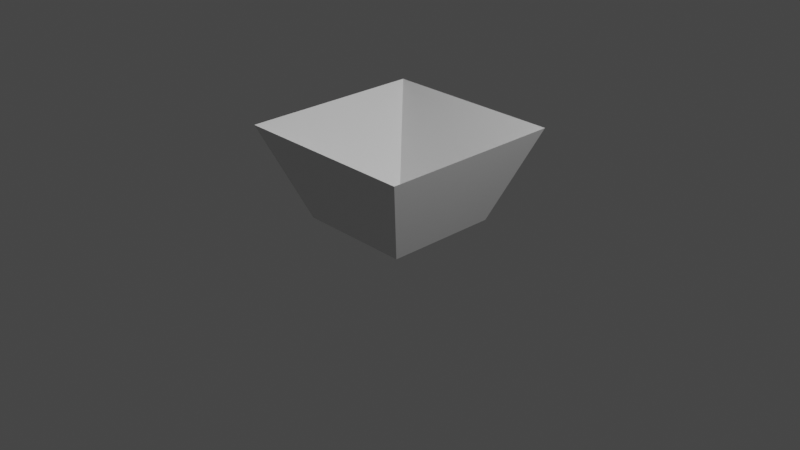 # Source: help.blend  (saved by Blender 2.91.10; exported with 4.5.12 LTS)
import bpy
from mathutils import Matrix  # noqa: F401  (used for matrix-valued properties, if any)

bpy.ops.wm.read_factory_settings(use_empty=True)
scene = bpy.context.scene
scene.name = 'Scene'

# ---- collections
col_collection = bpy.data.collections.new('Collection'); scene.collection.children.link(col_collection)

# ---- materials (node trees are filled in below, after node groups)
mat_material = bpy.data.materials.new('Material')
mat_material.alpha_threshold = 0.0
mat_material.use_transparent_shadow = False
mat_material.line_color = (0.0, 0.0, 0.0, 1.0)

# ---- material node trees
mat_material.use_nodes = True; mat_material.node_tree.nodes.clear()
_N = mat_material.node_tree.nodes; _L = mat_material.node_tree.links
n0 = _N.new('ShaderNodeOutputMaterial'); n0.name = 'Material Output'; n0.location = (300, 300)
n1 = _N.new('ShaderNodeBsdfPrincipled'); n1.name = 'Principled BSDF'; n1.location = (10, 300)
n1.distribution = 'GGX'
n1.subsurface_method = 'BURLEY'
n1.inputs[2].default_value = 0.4
n1.inputs[3].default_value = 1.45
n1.inputs[27].default_value = (0.0, 0.0, 0.0, 1.0)
n1.inputs[28].default_value = 1.0
_L.new(n1.outputs[0], n0.inputs[0])
n0.is_active_output = True

# ---- world
world_world = bpy.data.worlds.new('World'); scene.world = world_world
world_world.use_nodes = True; world_world.node_tree.nodes.clear()
_N = world_world.node_tree.nodes; _L = world_world.node_tree.links
n0 = _N.new('ShaderNodeOutputWorld'); n0.name = 'World Output'; n0.location = (300, 300)
n1 = _N.new('ShaderNodeBackground'); n1.name = 'Background'; n1.location = (10, 300)
n1.inputs[0].default_value = (0.05088, 0.05088, 0.05088, 1.0)
_L.new(n1.outputs[0], n0.inputs[0])
n0.is_active_output = True
world_world.color = (0.05088, 0.05088, 0.05088)
world_world.use_sun_shadow = False
world_world.sun_shadow_jitter_overblur = 0.0

# ---- cameras
cam_camera = bpy.data.cameras.new('Camera')
cam_camera.clip_end = 100.0
cam_camera.ortho_scale = 7.314

# ---- lights
light_light = bpy.data.lights.new('Light', 'POINT')
light_light.transmission_factor = 0.0
light_light.energy = 1000.0
light_light.shadow_soft_size = 0.1
light_light.shadow_maximum_resolution = 0.006
light_light.use_absolute_resolution = True

# ---- meshes
me_cube = bpy.data.meshes.new('Cube')
me_cube.from_pydata([(1.0, 1.0, 1.0), (0.6156, 0.6156, 0.0), (1.0, -1.0, 1.0), (0.6156, -0.6156, 0.0), (-1.0, 1.0, 1.0), (-0.6156, 0.6156, 0.0), (-1.0, -1.0, 1.0), (-0.6156, -0.6156, 0.0), (7.153e-07, -7.153e-07, 0.0)], [], [(0, 4, 8), (3, 2, 6, 7), (7, 6, 4, 5), (5, 1, 3, 7), (1, 0, 2, 3), (5, 4, 0, 1), (2, 8, 6), (8, 2, 0), (6, 8, 4)])
_uv = me_cube.uv_layers.new(name='UVMap')
_uv.uv.foreach_set('vector', [0.625, 0.5, 0.875, 0.5, 0.75, 0.625, 0.375, 0.75, 0.625, 0.75, 0.625, 1.0, 0.375, 1.0, 0.375, 0.0, 0.625, 0.0, 0.625, 0.25, 0.375, 0.25, 0.125, 0.5, 0.375, 0.5, 0.375, 0.75, 0.125, 0.75, 0.375, 0.5, 0.625, 0.5, 0.625, 0.75, 0.375, 0.75, 0.375, 0.25, 0.625, 0.25, 0.625, 0.5, 0.375, 0.5, 0.625, 0.75, 0.75, 0.625, 0.875, 0.75, 0.75, 0.625, 0.625, 0.75, 0.625, 0.5, 0.875, 0.75, 0.75, 0.625, 0.875, 0.5])
me_cube.materials.append(mat_material)
me_cube.use_remesh_preserve_volume = False
me_cube.use_remesh_preserve_attributes = False
me_cube.use_mirror_vertex_groups = False
me_cube.update()

# ---- objects
ob_cube = bpy.data.objects.new('Cube', me_cube)
ob_light = bpy.data.objects.new('Light', light_light)
ob_camera = bpy.data.objects.new('Camera', cam_camera)

# ---- transforms, parenting, visibility, modifiers, constraints
ob_cube.location = (0.0, 0.0, 0.0)
ob_cube.lock_rotations_4d = False
ob_cube.empty_display_type = 'ARROWS'
ob_cube.lineart.crease_threshold = 0.0
ob_light.location = (4.076, 1.005, 5.904)
ob_light.rotation_euler = (0.6503, 0.05522, 1.866)
ob_light.lock_rotations_4d = False
ob_light.empty_display_type = 'ARROWS'
ob_light.color = (0.0, 0.0, 0.0, 0.0)
ob_light.lineart.crease_threshold = 0.0
ob_camera.location = (7.359, -6.926, 4.958)
ob_camera.rotation_euler = (1.109, 0.0, 0.8149)
ob_camera.lock_rotations_4d = False
ob_camera.empty_display_type = 'ARROWS'
ob_camera.color = (0.0, 0.0, 0.0, 0.0)
ob_camera.display_type = 'WIRE'
ob_camera.lineart.crease_threshold = 0.0

# ---- collection membership
col_collection.objects.link(ob_cube)
col_collection.objects.link(ob_light)
col_collection.objects.link(ob_camera)

# ---- scene / render settings (as saved in the file)
scene.camera = ob_camera
scene.frame_start = 1; scene.frame_end = 250; scene.frame_set(1)
scene.render.engine = 'BLENDER_EEVEE_NEXT'
scene.cycles.use_denoising = False
scene.cycles.samples = 128
scene.cycles.sampling_pattern = 'TABULATED_SOBOL'
scene.cycles.use_adaptive_sampling = False
scene.cycles.use_light_tree = False
scene.view_settings.view_transform = 'Filmic'
bpy.context.view_layer.update()
